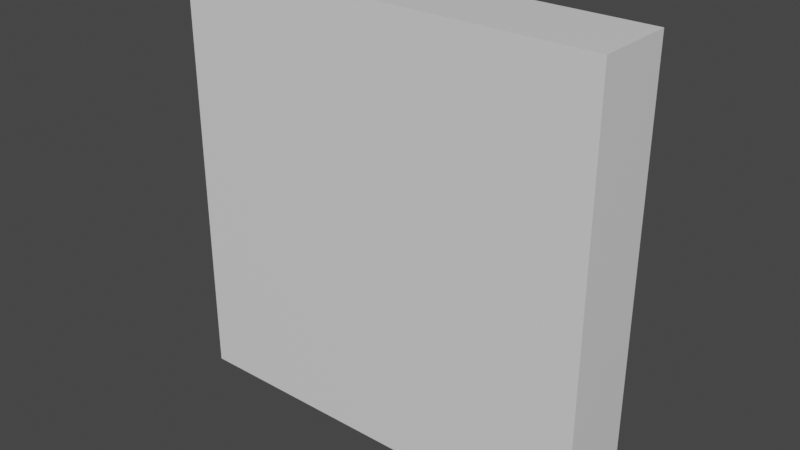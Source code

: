 # Source: bookshelf.blend  (saved by Blender 3.2.14; exported with 4.5.12 LTS)
import bpy
from mathutils import Matrix  # noqa: F401  (used for matrix-valued properties, if any)

bpy.ops.wm.read_factory_settings(use_empty=True)
scene = bpy.context.scene
scene.name = 'Scene'

# ---- collections
col_collection = bpy.data.collections.new('Collection'); scene.collection.children.link(col_collection)

# ---- materials (node trees are filled in below, after node groups)
mat_material__002 = bpy.data.materials.new('Material .002')
mat_material__002.alpha_threshold = 0.0
mat_material__002.use_transparent_shadow = False
mat_material__002.line_color = (0.0, 0.0, 0.0, 1.0)
mat_material_2_001 = bpy.data.materials.new('Material 2.001')
mat_material_2_001.use_transparent_shadow = False

# ---- material node trees
mat_material__002.use_nodes = True; mat_material__002.node_tree.nodes.clear()
_N = mat_material__002.node_tree.nodes; _L = mat_material__002.node_tree.links
n0 = _N.new('ShaderNodeOutputMaterial'); n0.name = 'Material Output'; n0.location = (300, 300)
n1 = _N.new('ShaderNodeBsdfPrincipled'); n1.name = 'Principled BSDF'; n1.location = (10, 300)
n1.distribution = 'GGX'
n1.subsurface_method = 'RANDOM_WALK_SKIN'
n1.inputs[2].default_value = 0.4
n1.inputs[3].default_value = 1.45
n1.inputs[27].default_value = (0.0, 0.0, 0.0, 1.0)
n1.inputs[28].default_value = 1.0
_L.new(n1.outputs[0], n0.inputs[0])
n0.is_active_output = True
mat_material_2_001.use_nodes = True; mat_material_2_001.node_tree.nodes.clear()
_N = mat_material_2_001.node_tree.nodes; _L = mat_material_2_001.node_tree.links
n0 = _N.new('ShaderNodeBsdfPrincipled'); n0.name = 'Principled BSDF'; n0.location = (10, 300)
n0.distribution = 'GGX'
n0.subsurface_method = 'RANDOM_WALK_SKIN'
n0.inputs[0].default_value = (0.09463, 0.01456, 0.0, 1.0)
n0.inputs[3].default_value = 1.45
n0.inputs[27].default_value = (0.0, 0.0, 0.0, 1.0)
n0.inputs[28].default_value = 1.0
n1 = _N.new('ShaderNodeOutputMaterial'); n1.name = 'Material Output'; n1.location = (300, 300)
_L.new(n0.outputs[0], n1.inputs[0])
n1.is_active_output = True

# ---- world
world_world = bpy.data.worlds.new('World'); scene.world = world_world
world_world.use_nodes = True; world_world.node_tree.nodes.clear()
_N = world_world.node_tree.nodes; _L = world_world.node_tree.links
n0 = _N.new('ShaderNodeOutputWorld'); n0.name = 'World Output'; n0.location = (300, 300)
n1 = _N.new('ShaderNodeBackground'); n1.name = 'Background'; n1.location = (10, 300)
n1.inputs[0].default_value = (0.05088, 0.05088, 0.05088, 1.0)
_L.new(n1.outputs[0], n0.inputs[0])
n0.is_active_output = True
world_world.color = (0.05088, 0.05088, 0.05088)
world_world.use_sun_shadow = False
world_world.sun_shadow_jitter_overblur = 0.0

# ---- meshes
me_cube_001 = bpy.data.meshes.new('Cube.001')
me_cube_001.from_pydata([(0.99, 0.187, 0.99), (0.99, 0.187, -0.99), (1.0, -0.187, 1.0), (1.0, -0.187, -1.0), (-0.99, 0.187, 0.99), (-0.99, 0.187, -0.99), (-1.0, -0.187, 1.0), (-1.0, -0.187, -1.0), (0.99, 0.187, 0.8462), (0.99, 0.187, 0.604), (0.99, 0.187, 0.4018), (0.99, 0.187, 0.1595), (0.99, 0.187, -0.04268), (0.99, 0.187, -0.2849), (0.99, 0.187, -0.4871), (0.99, 0.187, -0.7293), (-1.0, -0.187, -0.7193), (-1.0, -0.187, -0.4971), (-1.0, -0.187, -0.2749), (-1.0, -0.187, -0.05268), (-1.0, -0.187, 0.1695), (-1.0, -0.187, 0.3918), (-1.0, -0.187, 0.614), (-1.0, -0.187, 0.8362), (1.0, -0.187, 0.8362), (1.0, -0.187, 0.614), (1.0, -0.187, 0.3918), (1.0, -0.187, 0.1695), (1.0, -0.187, -0.05268), (1.0, -0.187, -0.2749), (1.0, -0.187, -0.4971), (1.0, -0.187, -0.7193), (-0.99, 0.187, 0.8462), (-0.99, 0.187, 0.604), (-0.99, 0.187, 0.4018), (-0.99, 0.187, 0.1595), (-0.99, 0.187, -0.04268), (-0.99, 0.187, -0.2849), (-0.99, 0.187, -0.4871), (-0.99, 0.187, -0.7293), (1.0, 0.187, -1.0), (-1.0, 0.187, -1.0), (0.99, 0.187, -0.7093), (-0.99, 0.187, -0.7093), (-1.0, 0.187, 1.0), (1.0, 0.187, 1.0), (0.99, 0.187, 0.8262), (0.99, 0.187, 0.624), (0.99, 0.187, 0.3818), (0.99, 0.187, 0.1795), (0.99, 0.187, -0.06268), (0.99, 0.187, -0.2649), (0.99, 0.187, -0.5071), (-0.99, 0.187, 0.8262), (-0.99, 0.187, 0.624), (-0.99, 0.187, 0.3818), (-0.99, 0.187, 0.1795), (-0.99, 0.187, -0.06268), (-0.99, 0.187, -0.2649), (-0.99, 0.187, -0.5071), (1.0, 0.187, 0.8362), (1.0, 0.187, 0.614), (1.0, 0.187, 0.3918), (1.0, 0.187, 0.1695), (1.0, 0.187, -0.05268), (1.0, 0.187, -0.2749), (1.0, 0.187, -0.4971), (1.0, 0.187, -0.7193), (-1.0, 0.187, 0.8362), (-1.0, 0.187, 0.614), (-1.0, 0.187, 0.3918), (-1.0, 0.187, 0.1695), (-1.0, 0.187, -0.05268), (-1.0, 0.187, -0.2749), (-1.0, 0.187, -0.4971), (-1.0, 0.187, -0.7193), (0.99, -0.1102, -0.99), (-0.99, -0.1102, -0.99), (0.99, -0.1102, -0.7293), (-0.99, -0.1102, -0.7293), (-0.99, -0.1102, 0.99), (0.99, -0.1102, 0.99), (0.99, -0.1102, 0.8462), (0.99, -0.1102, 0.604), (0.99, -0.1102, 0.4018), (0.99, -0.1102, 0.1595), (0.99, -0.1102, -0.04268), (0.99, -0.1102, -0.2849), (0.99, -0.1102, -0.4871), (-0.99, -0.1102, 0.8462), (-0.99, -0.1102, 0.604), (-0.99, -0.1102, 0.4018), (-0.99, -0.1102, 0.1595), (-0.99, -0.1102, -0.04268), (-0.99, -0.1102, -0.2849), (-0.99, -0.1102, -0.4871), (0.99, -0.1102, 0.8262), (0.99, -0.1102, 0.624), (0.99, -0.1102, 0.3818), (0.99, -0.1102, 0.1795), (0.99, -0.1102, -0.06268), (0.99, -0.1102, -0.2649), (0.99, -0.1102, -0.5071), (0.99, -0.1102, -0.7093), (-0.99, -0.1102, 0.8262), (-0.99, -0.1102, 0.624), (-0.99, -0.1102, 0.3818), (-0.99, -0.1102, 0.1795), (-0.99, -0.1102, -0.06268), (-0.99, -0.1102, -0.2649), (-0.99, -0.1102, -0.5071), (-0.99, -0.1102, -0.7093)], [], [(45, 44, 6, 2), (24, 2, 6, 23), (23, 6, 44, 68), (41, 40, 3, 7), (60, 45, 2, 24), (35, 11, 85, 92), (5, 39, 79, 77), (50, 51, 101, 100), (12, 36, 93, 86), (53, 46, 96, 104), (15, 1, 76, 78), (48, 49, 99, 98), (37, 13, 87, 94), (47, 54, 105, 97), (40, 67, 31, 3), (67, 66, 30, 31), (66, 65, 29, 30), (65, 64, 28, 29), (64, 63, 27, 28), (63, 62, 26, 27), (62, 61, 25, 26), (61, 60, 24, 25), (7, 16, 75, 41), (16, 17, 74, 75), (17, 18, 73, 74), (18, 19, 72, 73), (19, 20, 71, 72), (20, 21, 70, 71), (21, 22, 69, 70), (22, 23, 68, 69), (3, 31, 16, 7), (31, 30, 17, 16), (30, 29, 18, 17), (29, 28, 19, 18), (28, 27, 20, 19), (27, 26, 21, 20), (26, 25, 22, 21), (25, 24, 23, 22), (5, 1, 40, 41), (1, 15, 67, 40), (39, 5, 41, 75), (0, 4, 44, 45), (8, 0, 45, 60), (10, 9, 61, 62), (12, 11, 63, 64), (14, 13, 65, 66), (4, 32, 68, 44), (33, 34, 70, 69), (35, 36, 72, 71), (37, 38, 74, 73), (15, 39, 75, 67), (38, 14, 66, 74), (13, 37, 73, 65), (36, 12, 64, 72), (11, 35, 71, 63), (34, 10, 62, 70), (9, 33, 69, 61), (32, 8, 60, 68), (47, 46, 60, 61), (49, 48, 62, 63), (51, 50, 64, 65), (42, 52, 66, 67), (53, 54, 69, 68), (55, 56, 71, 70), (57, 58, 73, 72), (59, 43, 75, 74), (43, 42, 67, 75), (52, 59, 74, 66), (58, 51, 65, 73), (50, 57, 72, 64), (56, 49, 63, 71), (48, 55, 70, 62), (54, 47, 61, 69), (46, 53, 68, 60), (89, 80, 81, 82), (77, 79, 78, 76), (111, 110, 102, 103), (95, 94, 87, 88), (109, 108, 100, 101), (93, 92, 85, 86), (107, 106, 98, 99), (91, 90, 83, 84), (105, 104, 96, 97), (52, 42, 103, 102), (4, 0, 81, 80), (10, 34, 91, 84), (54, 53, 104, 105), (0, 8, 82, 81), (33, 9, 83, 90), (56, 55, 106, 107), (9, 10, 84, 83), (8, 32, 89, 82), (58, 57, 108, 109), (11, 12, 86, 85), (43, 59, 110, 111), (13, 14, 88, 87), (42, 43, 111, 103), (32, 4, 80, 89), (59, 52, 102, 110), (34, 33, 90, 91), (51, 58, 109, 101), (36, 35, 92, 93), (57, 50, 100, 108), (38, 37, 94, 95), (49, 56, 107, 99), (39, 15, 78, 79), (55, 48, 98, 106), (14, 38, 95, 88), (46, 47, 97, 96), (1, 5, 77, 76)])
me_cube_001.polygons.foreach_set('material_index', [0, 0, 0, 0, 0, 0, 1, 1, 1, 0, 1, 1, 0, 1, 0, 0, 0, 0, 0, 0, 0, 0, 0, 0, 0, 0, 0, 0, 0, 0, 0, 0, 0, 0, 0, 0, 0, 0, 1, 1, 1, 1, 1, 1, 1, 1, 1, 1, 1, 1, 1, 1, 1, 1, 1, 1, 1, 1, 1, 1, 1, 1, 1, 1, 1, 1, 1, 1, 1, 1, 1, 1, 1, 1, 1, 1, 1, 1, 1, 1, 1, 1, 1, 1, 1, 1, 1, 1, 1, 1, 1, 1, 1, 1, 1, 1, 1, 1, 1, 1, 1, 1, 1, 1, 1, 1, 0, 1, 1, 1])
_uv = me_cube_001.uv_layers.new(name='UVMap')
_uv.uv.foreach_set('vector', [0.7791, 0.4107, 0.7933, 0.2043, 0.8537, 0.09489, 0.8537, 0.5128, 0.03672, 0.6875, 0.03672, 0.6629, 0.3371, 0.6629, 0.3371, 0.6875, 0.7859, 0.06589, 0.8537, 0.09489, 0.7933, 0.2043, 0.7366, 0.1943, 0.1106, 0.2144, 0.09569, 0.4254, 0.03672, 0.519, 0.03771, 0.1325, 0.7242, 0.42, 0.7791, 0.4107, 0.8537, 0.5128, 0.7804, 0.554, 0.5026, 0.1862, 0.4879, 0.438, 0.4585, 0.3765, 0.4747, 0.2526, 0.1133, 0.2168, 0.1849, 0.2042, 0.1597, 0.2624, 0.1398, 0.2593, 0.4064, 0.44, 0.3333, 0.4404, 0.3607, 0.3752, 0.3773, 0.3783, 0.414, 0.4402, 0.4287, 0.1876, 0.4581, 0.2495, 0.4419, 0.3734, 0.733, 0.197, 0.7212, 0.4172, 0.6946, 0.3644, 0.7088, 0.2526, 0.1724, 0.4342, 0.09974, 0.423, 0.1247, 0.3763, 0.1447, 0.3809, 0.5689, 0.4337, 0.4955, 0.438, 0.5232, 0.3706, 0.5397, 0.3736, 0.3398, 0.1912, 0.3259, 0.4401, 0.2973, 0.3791, 0.3128, 0.2582, 0.6546, 0.4263, 0.6673, 0.191, 0.6938, 0.2497, 0.6795, 0.3619, 0.09569, 0.4254, 0.1757, 0.4385, 0.1429, 0.5628, 0.03672, 0.519, 0.1757, 0.4385, 0.2508, 0.4419, 0.2319, 0.5787, 0.1429, 0.5628, 0.2508, 0.4419, 0.3292, 0.4437, 0.3205, 0.586, 0.2319, 0.5787, 0.3292, 0.4437, 0.4099, 0.4437, 0.4083, 0.589, 0.3205, 0.586, 0.4099, 0.4437, 0.4914, 0.4416, 0.4965, 0.5895, 0.4083, 0.589, 0.4914, 0.4416, 0.5723, 0.4372, 0.5871, 0.587, 0.4965, 0.5895, 0.5723, 0.4372, 0.6507, 0.43, 0.6821, 0.578, 0.5871, 0.587, 0.6507, 0.43, 0.7242, 0.42, 0.7804, 0.554, 0.6821, 0.578, 0.03771, 0.1325, 0.1463, 0.06872, 0.1885, 0.2009, 0.1106, 0.2144, 0.1463, 0.06872, 0.2395, 0.0487, 0.2644, 0.1933, 0.1885, 0.2009, 0.2395, 0.0487, 0.3313, 0.0403, 0.3439, 0.1876, 0.2644, 0.1933, 0.3313, 0.0403, 0.4205, 0.03718, 0.4252, 0.184, 0.3439, 0.1876, 0.4205, 0.03718, 0.5086, 0.03672, 0.5067, 0.1827, 0.4252, 0.184, 0.5086, 0.03672, 0.5977, 0.03889, 0.5869, 0.1837, 0.5067, 0.1827, 0.5977, 0.03889, 0.6897, 0.04633, 0.6641, 0.1874, 0.5869, 0.1837, 0.6897, 0.04633, 0.7859, 0.06589, 0.7366, 0.1943, 0.6641, 0.1874, 0.03672, 0.9633, 0.03672, 0.9211, 0.3371, 0.9211, 0.3371, 0.9633, 0.03672, 0.9211, 0.03672, 0.8878, 0.3371, 0.8878, 0.3371, 0.9211, 0.03672, 0.8878, 0.03672, 0.8544, 0.3371, 0.8544, 0.3371, 0.8878, 0.03672, 0.8544, 0.03672, 0.821, 0.3371, 0.821, 0.3371, 0.8544, 0.03672, 0.821, 0.03672, 0.7876, 0.3371, 0.7876, 0.3371, 0.821, 0.03672, 0.7876, 0.03672, 0.7543, 0.3371, 0.7542, 0.3371, 0.7876, 0.03672, 0.7543, 0.03672, 0.7209, 0.3371, 0.7209, 0.3371, 0.7542, 0.03672, 0.7209, 0.03672, 0.6875, 0.3371, 0.6875, 0.3371, 0.7209, 0.1133, 0.2168, 0.09974, 0.423, 0.09569, 0.4254, 0.1106, 0.2144, 0.09974, 0.423, 0.1724, 0.4342, 0.1757, 0.4385, 0.09569, 0.4254, 0.1849, 0.2042, 0.1133, 0.2168, 0.1106, 0.2144, 0.1885, 0.2009, 0.7762, 0.4079, 0.7891, 0.2071, 0.7933, 0.2043, 0.7791, 0.4107, 0.7279, 0.4163, 0.7762, 0.4079, 0.7791, 0.4107, 0.7242, 0.42, 0.5763, 0.4335, 0.6474, 0.4268, 0.6507, 0.43, 0.5723, 0.4372, 0.414, 0.4402, 0.4879, 0.438, 0.4914, 0.4416, 0.4099, 0.4437, 0.2547, 0.4388, 0.3259, 0.4401, 0.3292, 0.4437, 0.2508, 0.4419, 0.7891, 0.2071, 0.7399, 0.1992, 0.7366, 0.1943, 0.7933, 0.2043, 0.6603, 0.1904, 0.5902, 0.1873, 0.5869, 0.1837, 0.6641, 0.1874, 0.5026, 0.1862, 0.4287, 0.1876, 0.4252, 0.184, 0.5067, 0.1827, 0.3398, 0.1912, 0.2677, 0.1966, 0.2644, 0.1933, 0.3439, 0.1876, 0.1724, 0.4342, 0.1849, 0.2042, 0.1885, 0.2009, 0.1757, 0.4385, 0.2677, 0.1966, 0.2547, 0.4388, 0.2508, 0.4419, 0.2644, 0.1933, 0.3259, 0.4401, 0.3398, 0.1912, 0.3439, 0.1876, 0.3292, 0.4437, 0.4287, 0.1876, 0.414, 0.4402, 0.4099, 0.4437, 0.4252, 0.184, 0.4879, 0.438, 0.5026, 0.1862, 0.5067, 0.1827, 0.4914, 0.4416, 0.5902, 0.1873, 0.5763, 0.4335, 0.5723, 0.4372, 0.5869, 0.1837, 0.6474, 0.4268, 0.6603, 0.1904, 0.6641, 0.1874, 0.6507, 0.43, 0.7399, 0.1992, 0.7279, 0.4163, 0.7242, 0.42, 0.7366, 0.1943, 0.6546, 0.4263, 0.7212, 0.4172, 0.7242, 0.42, 0.6507, 0.43, 0.4955, 0.438, 0.5689, 0.4337, 0.5723, 0.4372, 0.4914, 0.4416, 0.3333, 0.4404, 0.4064, 0.44, 0.4099, 0.4437, 0.3292, 0.4437, 0.1794, 0.4356, 0.2476, 0.4384, 0.2508, 0.4419, 0.1757, 0.4385, 0.733, 0.197, 0.6673, 0.191, 0.6641, 0.1874, 0.7366, 0.1943, 0.5829, 0.187, 0.5101, 0.1864, 0.5067, 0.1827, 0.5869, 0.1837, 0.4211, 0.1876, 0.3473, 0.191, 0.3439, 0.1876, 0.4252, 0.184, 0.2604, 0.1969, 0.1917, 0.204, 0.1885, 0.2009, 0.2644, 0.1933, 0.1917, 0.204, 0.1794, 0.4356, 0.1757, 0.4385, 0.1885, 0.2009, 0.2476, 0.4384, 0.2604, 0.1969, 0.2644, 0.1933, 0.2508, 0.4419, 0.3473, 0.191, 0.3333, 0.4404, 0.3292, 0.4437, 0.3439, 0.1876, 0.4064, 0.44, 0.4211, 0.1876, 0.4252, 0.184, 0.4099, 0.4437, 0.5101, 0.1864, 0.4955, 0.438, 0.4914, 0.4416, 0.5067, 0.1827, 0.5689, 0.4337, 0.5829, 0.187, 0.5869, 0.1837, 0.5723, 0.4372, 0.6673, 0.191, 0.6546, 0.4263, 0.6507, 0.43, 0.6641, 0.1874, 0.7212, 0.4172, 0.733, 0.197, 0.7366, 0.1943, 0.7242, 0.42, 0.7603, 0.2635, 0.7687, 0.2651, 0.7561, 0.352, 0.7477, 0.3506, 0.1398, 0.2593, 0.1597, 0.2624, 0.1447, 0.3809, 0.1247, 0.3763, 0.2192, 0.2596, 0.2349, 0.2622, 0.2201, 0.3789, 0.2045, 0.376, 0.2965, 0.2554, 0.3128, 0.2582, 0.2973, 0.3791, 0.2812, 0.3761, 0.3767, 0.2519, 0.3933, 0.2549, 0.3773, 0.3783, 0.3607, 0.3752, 0.4581, 0.2495, 0.4747, 0.2526, 0.4585, 0.3765, 0.4419, 0.3734, 0.5391, 0.2481, 0.5556, 0.2512, 0.5397, 0.3736, 0.5232, 0.3706, 0.6183, 0.2481, 0.6342, 0.2511, 0.6191, 0.3695, 0.6031, 0.3668, 0.6938, 0.2497, 0.7088, 0.2526, 0.6946, 0.3644, 0.6795, 0.3619, 0.2476, 0.4384, 0.1794, 0.4356, 0.2045, 0.376, 0.2201, 0.3789, 0.7891, 0.2071, 0.7762, 0.4079, 0.7561, 0.352, 0.7687, 0.2651, 0.5763, 0.4335, 0.5902, 0.1873, 0.6183, 0.2481, 0.6031, 0.3668, 0.6673, 0.191, 0.733, 0.197, 0.7088, 0.2526, 0.6938, 0.2497, 0.7762, 0.4079, 0.7279, 0.4163, 0.7477, 0.3506, 0.7561, 0.352, 0.6603, 0.1904, 0.6474, 0.4268, 0.6191, 0.3695, 0.6342, 0.2511, 0.5101, 0.1864, 0.5829, 0.187, 0.5556, 0.2512, 0.5391, 0.2481, 0.6474, 0.4268, 0.5763, 0.4335, 0.6031, 0.3668, 0.6191, 0.3695, 0.7279, 0.4163, 0.7399, 0.1992, 0.7603, 0.2635, 0.7477, 0.3506, 0.3473, 0.191, 0.4211, 0.1876, 0.3933, 0.2549, 0.3767, 0.2519, 0.4879, 0.438, 0.414, 0.4402, 0.4419, 0.3734, 0.4585, 0.3765, 0.1917, 0.204, 0.2604, 0.1969, 0.2349, 0.2622, 0.2192, 0.2596, 0.3259, 0.4401, 0.2547, 0.4388, 0.2812, 0.3761, 0.2973, 0.3791, 0.1794, 0.4356, 0.1917, 0.204, 0.2192, 0.2596, 0.2045, 0.376, 0.7399, 0.1992, 0.7891, 0.2071, 0.7687, 0.2651, 0.7603, 0.2635, 0.2604, 0.1969, 0.2476, 0.4384, 0.2201, 0.3789, 0.2349, 0.2622, 0.5902, 0.1873, 0.6603, 0.1904, 0.6342, 0.2511, 0.6183, 0.2481, 0.3333, 0.4404, 0.3473, 0.191, 0.3767, 0.2519, 0.3607, 0.3752, 0.4287, 0.1876, 0.5026, 0.1862, 0.4747, 0.2526, 0.4581, 0.2495, 0.4211, 0.1876, 0.4064, 0.44, 0.3773, 0.3783, 0.3933, 0.2549, 0.2677, 0.1966, 0.3398, 0.1912, 0.3128, 0.2582, 0.2965, 0.2554, 0.4955, 0.438, 0.5101, 0.1864, 0.5391, 0.2481, 0.5232, 0.3706, 0.1849, 0.2042, 0.1724, 0.4342, 0.1447, 0.3809, 0.1597, 0.2624, 0.5829, 0.187, 0.5689, 0.4337, 0.5397, 0.3736, 0.5556, 0.2512, 0.2547, 0.4388, 0.2677, 0.1966, 0.2965, 0.2554, 0.2812, 0.3761, 0.7212, 0.4172, 0.6546, 0.4263, 0.6795, 0.3619, 0.6946, 0.3644, 0.09974, 0.423, 0.1133, 0.2168, 0.1398, 0.2593, 0.1247, 0.3763])
me_cube_001.materials.append(mat_material__002)
me_cube_001.materials.append(mat_material_2_001)
me_cube_001.use_mirror_vertex_groups = False
me_cube_001.update()

# ---- objects
ob_cube_017 = bpy.data.objects.new('Cube.017', me_cube_001)

# ---- transforms, parenting, visibility, modifiers, constraints
ob_cube_017.location = (-1.947, -1.984, 1.379)
ob_cube_017.lock_rotations_4d = False
ob_cube_017.empty_display_type = 'ARROWS'
ob_cube_017.lineart.crease_threshold = 0.0

# ---- collection membership
col_collection.objects.link(ob_cube_017)

# ---- scene / render settings (as saved in the file)
scene.frame_start = 1; scene.frame_end = 250; scene.frame_set(19)
scene.render.engine = 'BLENDER_EEVEE_NEXT'
scene.cycles.sampling_pattern = 'TABULATED_SOBOL'
scene.cycles.use_light_tree = False
scene.view_settings.view_transform = 'Filmic'
bpy.context.view_layer.update()

# ---- added for rendering (the .blend has no active camera and no usable light): camera, sun
cam_auto = bpy.data.cameras.new('AutoCamera')
cam_auto.lens = 50.0
cam_auto.sensor_width = 36.0
cam_auto.clip_end = 1000.0
ob_auto_camera = bpy.data.objects.new('AutoCamera', cam_auto)
scene.collection.objects.link(ob_auto_camera)
ob_auto_camera.location = (0.692784, -5.15172, 3.49046)
ob_auto_camera.rotation_euler = (1.09748, -7.21219e-08, 0.694738)
scene.camera = ob_auto_camera
light_auto_sun = bpy.data.lights.new('AutoSun', 'SUN')
light_auto_sun.energy = 3.0
light_auto_sun.angle = 0.0523599
ob_auto_sun = bpy.data.objects.new('AutoSun', light_auto_sun)
scene.collection.objects.link(ob_auto_sun)
ob_auto_sun.rotation_euler = (0.872665, 0.174533, 0.523599)
bpy.context.view_layer.update()
